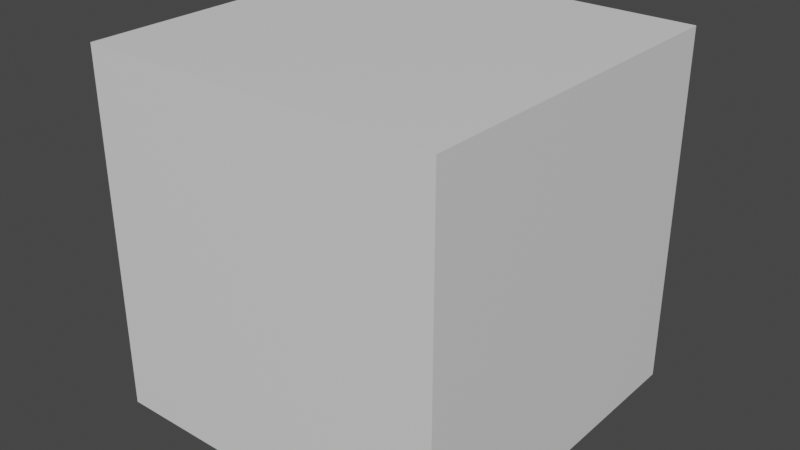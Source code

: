 # Source: Material_Styles_01.blend  (saved by Blender 3.0.42; exported with 4.5.12 LTS)
import bpy
from mathutils import Matrix  # noqa: F401  (used for matrix-valued properties, if any)

bpy.ops.wm.read_factory_settings(use_empty=True)
scene = bpy.context.scene
scene.name = 'Scene'

# ---- collections
col_ifcproject_my_project = bpy.data.collections.new('IfcProject/My Project'); scene.collection.children.link(col_ifcproject_my_project)
col_ifcsite_my_site = bpy.data.collections.new('IfcSite/My Site'); col_ifcproject_my_project.children.link(col_ifcsite_my_site)
col_ifcbuilding_my_building = bpy.data.collections.new('IfcBuilding/My Building'); col_ifcsite_my_site.children.link(col_ifcbuilding_my_building)
col_ifcbuildingstorey_my_storey = bpy.data.collections.new('IfcBuildingStorey/My Storey'); col_ifcbuilding_my_building.children.link(col_ifcbuildingstorey_my_storey)

# ---- materials (node trees are filled in below, after node groups)
mat_testy_material__identity = bpy.data.materials.new('Testy Material (Identity)')
mat_testy_material__identity.use_transparent_shadow = False

# ---- material node trees
mat_testy_material__identity.use_nodes = True; mat_testy_material__identity.node_tree.nodes.clear()
_N = mat_testy_material__identity.node_tree.nodes; _L = mat_testy_material__identity.node_tree.links
n0 = _N.new('ShaderNodeBsdfPrincipled'); n0.name = 'Principled BSDF'; n0.location = (10, 300)
n0.distribution = 'GGX'
n0.subsurface_method = 'RANDOM_WALK_SKIN'
n0.inputs[3].default_value = 1.45
n0.inputs[27].default_value = (0.0, 0.0, 0.0, 1.0)
n0.inputs[28].default_value = 1.0
n1 = _N.new('ShaderNodeOutputMaterial'); n1.name = 'Material Output'; n1.location = (300, 300)
_L.new(n0.outputs[0], n1.inputs[0])
n1.is_active_output = True

# ---- world
world_world = bpy.data.worlds.new('World'); scene.world = world_world
world_world.use_nodes = True; world_world.node_tree.nodes.clear()
_N = world_world.node_tree.nodes; _L = world_world.node_tree.links
n0 = _N.new('ShaderNodeOutputWorld'); n0.name = 'World Output'; n0.location = (300, 300)
n1 = _N.new('ShaderNodeBackground'); n1.name = 'Background'; n1.location = (10, 300)
n1.inputs[0].default_value = (0.05088, 0.05088, 0.05088, 1.0)
_L.new(n1.outputs[0], n0.inputs[0])
n0.is_active_output = True
world_world.color = (0.05088, 0.05088, 0.05088)
world_world.use_sun_shadow = False
world_world.sun_shadow_jitter_overblur = 0.0

# ---- meshes
me_28_112 = bpy.data.meshes.new('28/112')
me_28_112.from_pydata([(-3.658, 0.0, 0.0), (-3.658, 0.0, 3.658), (-3.658, 3.658, 0.0), (-3.658, 3.658, 3.658), (0.0, 0.0, 0.0), (0.0, 0.0, 3.658), (0.0, 3.658, 0.0), (0.0, 3.658, 3.658)], [], [(0, 1, 3, 2), (2, 3, 7, 6), (6, 7, 5, 4), (4, 5, 1, 0), (2, 6, 4, 0), (7, 3, 1, 5)])
_uv = me_28_112.uv_layers.new(name='UVMap')
_uv.uv.foreach_set('vector', [0.375, 0.0, 0.625, 0.0, 0.625, 0.25, 0.375, 0.25, 0.375, 0.25, 0.625, 0.25, 0.625, 0.5, 0.375, 0.5, 0.375, 0.5, 0.625, 0.5, 0.625, 0.75, 0.375, 0.75, 0.375, 0.75, 0.625, 0.75, 0.625, 1.0, 0.375, 1.0, 0.125, 0.5, 0.375, 0.5, 0.375, 0.75, 0.125, 0.75, 0.625, 0.5, 0.875, 0.5, 0.875, 0.75, 0.625, 0.75])
me_28_112.materials.append(mat_testy_material__identity)
me_28_112.use_remesh_fix_poles = True
me_28_112.use_remesh_preserve_attributes = False
me_28_112.update()

# ---- objects
ob_ifcproject_my_project = bpy.data.objects.new('IfcProject/My Project', None)
ob_ifcbuildingelementproxy_cube = bpy.data.objects.new('IfcBuildingElementProxy/Cube', me_28_112)
ob_ifcsite_my_site = bpy.data.objects.new('IfcSite/My Site', None)
ob_ifcbuilding_my_building = bpy.data.objects.new('IfcBuilding/My Building', None)
ob_ifcbuildingstorey_my_storey = bpy.data.objects.new('IfcBuildingStorey/My Storey', None)

# ---- transforms, parenting, visibility, modifiers, constraints
ob_ifcproject_my_project.location = (0.0, 0.0, 0.0)
ob_ifcbuildingelementproxy_cube.location = (0.0, 0.0, 0.0)
ob_ifcsite_my_site.location = (0.0, 0.0, 0.0)
ob_ifcbuilding_my_building.location = (0.0, 0.0, 0.0)
ob_ifcbuildingstorey_my_storey.location = (0.0, 0.0, 0.0)

# ---- collection membership
col_ifcproject_my_project.objects.link(ob_ifcproject_my_project)
col_ifcproject_my_project.objects.link(ob_ifcbuildingelementproxy_cube)
col_ifcsite_my_site.objects.link(ob_ifcsite_my_site)
col_ifcbuilding_my_building.objects.link(ob_ifcbuilding_my_building)
col_ifcbuildingstorey_my_storey.objects.link(ob_ifcbuildingstorey_my_storey)

# ---- scene / render settings (as saved in the file)
scene.frame_start = 1; scene.frame_end = 250; scene.frame_set(1)
scene.render.engine = 'BLENDER_EEVEE_NEXT'
scene.cycles.use_denoising = False
scene.cycles.sampling_pattern = 'TABULATED_SOBOL'
scene.cycles.use_light_tree = False
scene.view_settings.view_transform = 'Filmic'
bpy.context.view_layer.update()

# ---- added for rendering (the .blend has no active camera and no usable light): camera, sun
cam_auto = bpy.data.cameras.new('AutoCamera')
cam_auto.lens = 50.0
cam_auto.sensor_width = 36.0
cam_auto.clip_end = 1000.0
ob_auto_camera = bpy.data.objects.new('AutoCamera', cam_auto)
scene.collection.objects.link(ob_auto_camera)
ob_auto_camera.location = (4.03264, -5.20492, 6.51795)
ob_auto_camera.rotation_euler = (1.09748, -7.21219e-08, 0.694738)
scene.camera = ob_auto_camera
light_auto_sun = bpy.data.lights.new('AutoSun', 'SUN')
light_auto_sun.energy = 3.0
light_auto_sun.angle = 0.0523599
ob_auto_sun = bpy.data.objects.new('AutoSun', light_auto_sun)
scene.collection.objects.link(ob_auto_sun)
ob_auto_sun.rotation_euler = (0.872665, 0.174533, 0.523599)
bpy.context.view_layer.update()

